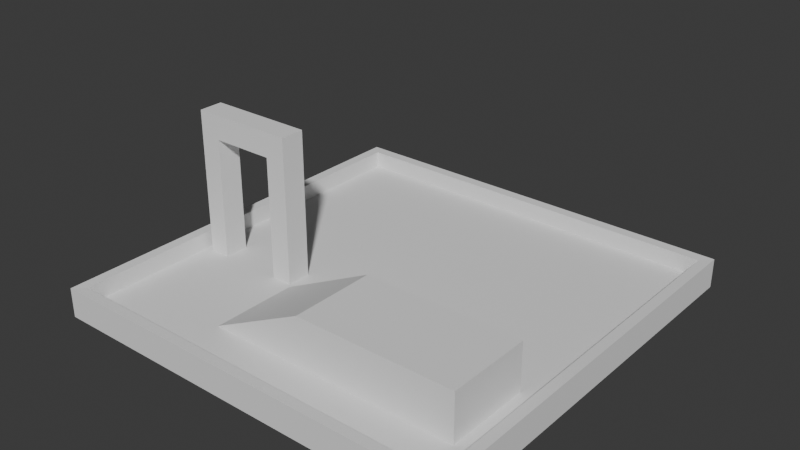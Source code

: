 # Source: map_godot.blend  (saved by Blender 4.0.36; exported with 4.5.12 LTS)
import bpy
from mathutils import Matrix  # noqa: F401  (used for matrix-valued properties, if any)

bpy.ops.wm.read_factory_settings(use_empty=True)
scene = bpy.context.scene
scene.name = 'Scene'

# ---- collections
col_collection = bpy.data.collections.new('Collection'); scene.collection.children.link(col_collection)

# ---- world
world_world = bpy.data.worlds.new('World'); scene.world = world_world
world_world.use_nodes = True; world_world.node_tree.nodes.clear()
_N = world_world.node_tree.nodes; _L = world_world.node_tree.links
n0 = _N.new('ShaderNodeOutputWorld'); n0.name = 'World Output'; n0.location = (300, 300)
n1 = _N.new('ShaderNodeBackground'); n1.name = 'Background'; n1.location = (10, 300)
n1.inputs[0].default_value = (0.05088, 0.05088, 0.05088, 1.0)
_L.new(n1.outputs[0], n0.inputs[0])
n0.is_active_output = True
world_world.color = (0.05088, 0.05088, 0.05088)
world_world.use_sun_shadow = False
world_world.sun_shadow_jitter_overblur = 0.0

# ---- meshes
me_cube_002 = bpy.data.meshes.new('Cube.002')
me_cube_002.from_pydata([(-3.688, -1.0, -1.0), (0.2979, -1.0, 1.0), (-3.688, 2.559, -1.0), (0.2979, 2.559, 1.0), (6.84, -1.0, -1.0), (6.84, -1.0, 1.0), (6.84, 2.559, -1.0), (6.84, 2.559, 1.0)], [], [(0, 1, 3, 2), (2, 3, 7, 6), (6, 7, 5, 4), (4, 5, 1, 0), (2, 6, 4, 0), (7, 3, 1, 5)])
_uv = me_cube_002.uv_layers.new(name='UVMap')
_uv.uv.foreach_set('vector', [0.375, 0.0, 0.625, 0.0, 0.625, 0.25, 0.375, 0.25, 0.375, 0.25, 0.625, 0.25, 0.625, 0.5, 0.375, 0.5, 0.375, 0.5, 0.625, 0.5, 0.625, 0.75, 0.375, 0.75, 0.375, 0.75, 0.625, 0.75, 0.625, 1.0, 0.375, 1.0, 0.125, 0.5, 0.375, 0.5, 0.375, 0.75, 0.125, 0.75, 0.625, 0.5, 0.875, 0.5, 0.875, 0.75, 0.625, 0.75])
me_cube_002.update()
me_cube_003 = bpy.data.meshes.new('Cube.003')
me_cube_003.from_pydata([(-1.0, -1.0, 0.5104), (-1.0, -1.0, 1.0), (-1.0, 1.0, 0.5104), (-1.0, 1.0, 1.0), (1.0, -1.0, 0.5104), (1.0, -1.0, 1.0), (1.0, 1.0, 0.5104), (1.0, 1.0, 1.0), (-1.0, 1.0, 0.5104), (-1.0, -1.0, 0.5104), (-1.0, -1.0, 1.0), (-1.0, 1.0, 1.0), (1.0, 1.0, 0.5104), (1.0, 1.0, 1.0), (1.0, -1.0, 0.5104), (1.0, -1.0, 1.0), (-1.053, 1.053, 0.4975), (-1.053, -1.053, 0.4975), (-1.053, -1.053, 1.013), (-1.053, 1.053, 1.013), (1.053, 1.053, 0.4975), (1.053, 1.053, 1.013), (1.053, -1.053, 0.4975), (1.053, -1.053, 1.013), (1.053, 1.053, 1.714), (1.0, 1.0, 1.701), (-1.0, -1.0, 1.701), (-1.0, 1.0, 1.701), (1.0, -1.0, 1.701), (1.053, -1.053, 1.714), (-1.053, -1.053, 1.714), (-1.053, 1.053, 1.714)], [], [(2, 0, 9, 8), (5, 1, 10, 15), (1, 3, 11, 10), (6, 2, 8, 12), (2, 6, 4, 0), (7, 3, 1, 5), (10, 11, 27, 26), (12, 8, 16, 20), (23, 21, 24, 29), (9, 14, 22, 17), (4, 6, 12, 14), (3, 7, 13, 11), (0, 4, 14, 9), (7, 5, 15, 13), (17, 18, 19, 16), (16, 19, 21, 20), (20, 21, 23, 22), (22, 23, 18, 17), (13, 15, 28, 25), (8, 9, 17, 16), (14, 12, 20, 22), (21, 19, 31, 24), (26, 27, 31, 30), (25, 28, 29, 24), (28, 26, 30, 29), (27, 25, 24, 31), (15, 10, 26, 28), (19, 18, 30, 31), (18, 23, 29, 30), (11, 13, 25, 27)])
_uv = me_cube_003.uv_layers.new(name='UVMap')
_uv.uv.foreach_set('vector', [0.125, 0.5, 0.125, 0.75, 0.125, 0.75, 0.125, 0.5, 0.625, 0.75, 0.875, 0.75, 0.875, 0.75, 0.625, 0.75, 0.875, 0.75, 0.875, 0.5, 0.875, 0.5, 0.875, 0.75, 0.375, 0.5, 0.125, 0.5, 0.125, 0.5, 0.375, 0.5, 0.125, 0.5, 0.375, 0.5, 0.375, 0.75, 0.125, 0.75, 0.625, 0.5, 0.875, 0.5, 0.875, 0.75, 0.625, 0.75, 0.875, 0.75, 0.875, 0.5, 0.875, 0.5, 0.875, 0.75, 0.375, 0.5, 0.125, 0.5, 0.125, 0.5, 0.375, 0.5, 0.625, 0.75, 0.625, 0.5, 0.625, 0.5, 0.625, 0.75, 0.125, 0.75, 0.375, 0.75, 0.375, 0.75, 0.125, 0.75, 0.375, 0.75, 0.375, 0.5, 0.375, 0.5, 0.375, 0.75, 0.875, 0.5, 0.625, 0.5, 0.625, 0.5, 0.875, 0.5, 0.125, 0.75, 0.375, 0.75, 0.375, 0.75, 0.125, 0.75, 0.625, 0.5, 0.625, 0.75, 0.625, 0.75, 0.625, 0.5, 0.375, 0.0, 0.625, 0.0, 0.625, 0.25, 0.375, 0.25, 0.375, 0.25, 0.625, 0.25, 0.625, 0.5, 0.375, 0.5, 0.375, 0.5, 0.625, 0.5, 0.625, 0.75, 0.375, 0.75, 0.375, 0.75, 0.625, 0.75, 0.625, 1.0, 0.375, 1.0, 0.625, 0.5, 0.625, 0.75, 0.625, 0.75, 0.625, 0.5, 0.125, 0.5, 0.125, 0.75, 0.125, 0.75, 0.125, 0.5, 0.375, 0.75, 0.375, 0.5, 0.375, 0.5, 0.375, 0.75, 0.625, 0.5, 0.625, 0.25, 0.625, 0.25, 0.625, 0.5, 0.875, 0.75, 0.875, 0.5, 0.875, 0.5, 0.875, 0.75, 0.625, 0.5, 0.625, 0.75, 0.625, 0.75, 0.625, 0.5, 0.625, 0.75, 0.875, 0.75, 0.875, 0.75, 0.625, 0.75, 0.875, 0.5, 0.625, 0.5, 0.625, 0.5, 0.875, 0.5, 0.625, 0.75, 0.875, 0.75, 0.875, 0.75, 0.625, 0.75, 0.625, 0.25, 0.625, 0.0, 0.625, 0.0, 0.625, 0.25, 0.625, 1.0, 0.625, 0.75, 0.625, 0.75, 0.625, 1.0, 0.875, 0.5, 0.625, 0.5, 0.625, 0.5, 0.875, 0.5])
me_cube_003.update()
me_cube_005 = bpy.data.meshes.new('Cube.005')
me_cube_005.from_pydata([(0.0, -1.0, -1.0), (0.0, -1.0, 4.0), (0.0, 0.0, -1.0), (0.0, 0.0, 4.0), (1.0, -1.0, -1.0), (1.0, -1.0, 4.0), (1.0, 0.0, -1.0), (1.0, 0.0, 4.0), (0.0, -1.0, 5.0), (0.0, 0.0, 5.0), (1.0, 0.0, 5.0), (1.0, -1.0, 5.0), (-3.0, -1.0, 4.0), (-3.0, 0.0, 4.0), (-3.0, -1.0, 5.0), (-3.0, 0.0, 5.0), (-4.0, -1.0, 4.0), (-4.0, 0.0, 4.0), (-4.0, -1.0, 5.0), (-4.0, 0.0, 5.0), (-3.0, -1.0, -1.0), (-3.0, 0.0, -1.0), (-4.0, -1.0, -1.0), (-4.0, 0.0, -1.0)], [], [(0, 1, 3, 2), (2, 3, 7, 6), (6, 7, 5, 4), (4, 5, 1, 0), (2, 6, 4, 0), (5, 7, 10, 11), (10, 9, 8, 11), (9, 3, 13, 15), (1, 5, 11, 8), (7, 3, 9, 10), (14, 15, 19, 18), (3, 1, 12, 13), (1, 8, 14, 12), (8, 9, 15, 14), (17, 16, 18, 19), (12, 14, 18, 16), (12, 16, 22, 20), (15, 13, 17, 19), (21, 20, 22, 23), (16, 17, 23, 22), (17, 13, 21, 23), (13, 12, 20, 21)])
_uv = me_cube_005.uv_layers.new(name='UVMap')
_uv.uv.foreach_set('vector', [0.375, 0.0, 0.625, 0.0, 0.625, 0.25, 0.375, 0.25, 0.375, 0.25, 0.625, 0.25, 0.625, 0.5, 0.375, 0.5, 0.375, 0.5, 0.625, 0.5, 0.625, 0.75, 0.375, 0.75, 0.375, 0.75, 0.625, 0.75, 0.625, 1.0, 0.375, 1.0, 0.125, 0.5, 0.375, 0.5, 0.375, 0.75, 0.125, 0.75, 0.625, 0.75, 0.625, 0.5, 0.625, 0.5, 0.625, 0.75, 0.625, 0.5, 0.875, 0.5, 0.875, 0.75, 0.625, 0.75, 0.625, 0.25, 0.625, 0.25, 0.625, 0.25, 0.625, 0.25, 0.625, 1.0, 0.625, 0.75, 0.625, 0.75, 0.625, 1.0, 0.625, 0.5, 0.625, 0.25, 0.625, 0.25, 0.625, 0.5, 0.875, 0.75, 0.875, 0.5, 0.875, 0.5, 0.875, 0.75, 0.625, 0.25, 0.625, 0.0, 0.625, 0.0, 0.625, 0.25, 0.625, 1.0, 0.625, 1.0, 0.625, 1.0, 0.625, 1.0, 0.875, 0.75, 0.875, 0.5, 0.875, 0.5, 0.875, 0.75, 0.625, 0.25, 0.625, 0.0, 0.625, 0.0, 0.625, 0.25, 0.625, 1.0, 0.625, 1.0, 0.625, 1.0, 0.625, 1.0, 0.625, 1.0, 0.625, 1.0, 0.625, 1.0, 0.625, 1.0, 0.625, 0.25, 0.625, 0.25, 0.625, 0.25, 0.625, 0.25, 0.625, 0.25, 0.625, 0.0, 0.625, 0.0, 0.625, 0.25, 0.625, 0.0, 0.625, 0.25, 0.625, 0.25, 0.625, 0.0, 0.625, 0.25, 0.625, 0.25, 0.625, 0.25, 0.625, 0.25, 0.625, 0.25, 0.625, 0.0, 0.625, 0.0, 0.625, 0.25])
me_cube_005.update()

# ---- objects
ob_ramp = bpy.data.objects.new('ramp', me_cube_002)
ob_platform = bpy.data.objects.new('platform', me_cube_003)
ob_arch = bpy.data.objects.new('arch', me_cube_005)

# ---- transforms, parenting, visibility, modifiers, constraints
ob_ramp.parent = ob_platform
ob_ramp.matrix_parent_inverse = Matrix(((0.1235, -0.0, 0.0, -0.0), (-0.0, 0.1235, -0.0, 0.0), (0.0, -0.0, 1.0, 1.0), (-0.0, 0.0, -0.0, 1.0)))
ob_ramp.location = (0.329, -5.081, 1.0)
ob_platform.location = (0.0, 0.0, -1.0)
ob_platform.scale = (8.1, 8.1, 1.0)
ob_arch.parent = ob_platform
ob_arch.matrix_parent_inverse = Matrix(((0.1235, -0.0, 0.0, -0.0), (-0.0, 0.1235, -0.0, 0.0), (0.0, -0.0, 1.0, 1.0), (-0.0, 0.0, -0.0, 1.0)))
ob_arch.location = (-4.346, -1.358, 1.0)
ob_arch.scale = (0.8677, 1.0, 1.0)

# ---- collection membership
col_collection.objects.link(ob_ramp)
col_collection.objects.link(ob_platform)
col_collection.objects.link(ob_arch)

# ---- scene / render settings (as saved in the file)
scene.frame_start = 1; scene.frame_end = 250; scene.frame_set(1)
scene.render.engine = 'BLENDER_EEVEE_NEXT'
scene.cycles.sampling_pattern = 'TABULATED_SOBOL'
bpy.context.view_layer.update()

# ---- added for rendering (the .blend has no active camera and no usable light): camera, sun
cam_auto = bpy.data.cameras.new('AutoCamera')
cam_auto.lens = 50.0
cam_auto.sensor_width = 36.0
cam_auto.clip_end = 1000.0
ob_auto_camera = bpy.data.objects.new('AutoCamera', cam_auto)
scene.collection.objects.link(ob_auto_camera)
ob_auto_camera.location = (23.1139, -27.7367, 21.2399)
ob_auto_camera.rotation_euler = (1.09748, -7.21219e-08, 0.694738)
scene.camera = ob_auto_camera
light_auto_sun = bpy.data.lights.new('AutoSun', 'SUN')
light_auto_sun.energy = 3.0
light_auto_sun.angle = 0.0523599
ob_auto_sun = bpy.data.objects.new('AutoSun', light_auto_sun)
scene.collection.objects.link(ob_auto_sun)
ob_auto_sun.rotation_euler = (0.872665, 0.174533, 0.523599)
bpy.context.view_layer.update()
